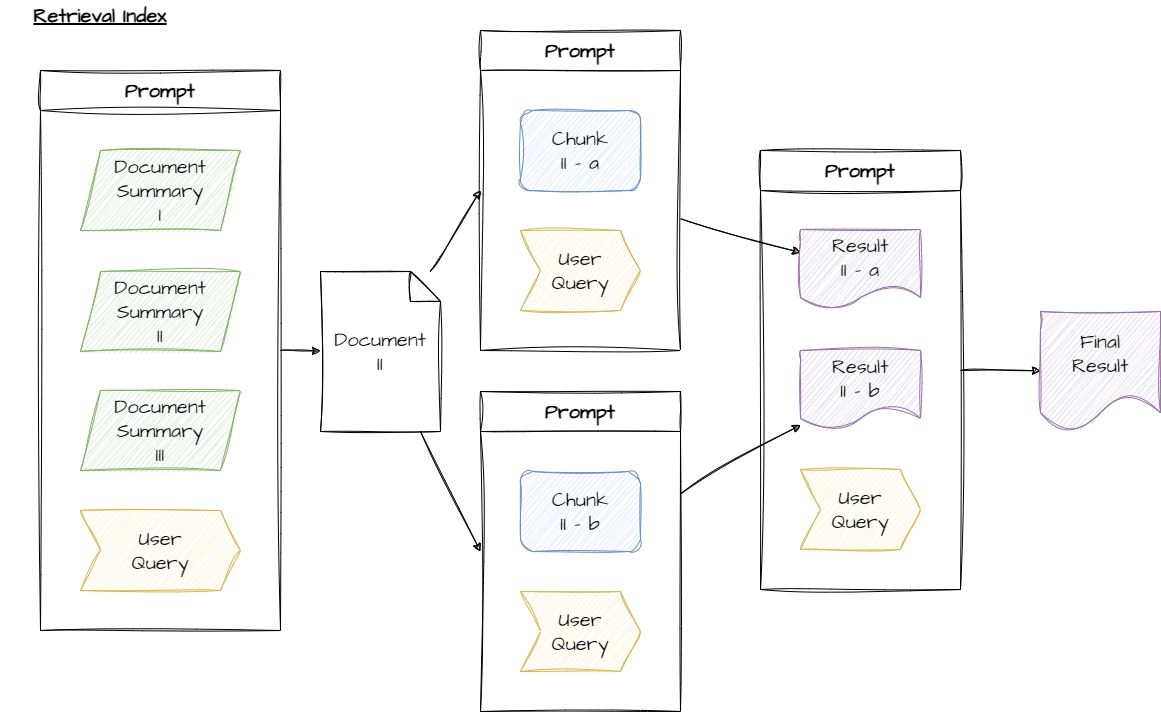

The diagram above was exported from draw.io. Its source (the exported page's mxGraphModel, read from the mxfile embedded in the PNG):
<mxGraphModel dx="1285" dy="1062" grid="1" gridSize="10" guides="1" tooltips="1" connect="1" arrows="1" fold="1" page="1" pageScale="1" pageWidth="1169" pageHeight="827" math="0" shadow="0">
  <root>
    <mxCell id="0" />
    <mxCell id="1" parent="0" />
    <mxCell id="30" value="Retrieval Index" style="text;html=1;strokeColor=none;fillColor=none;align=center;verticalAlign=middle;whiteSpace=wrap;rounded=0;sketch=1;hachureGap=4;jiggle=2;curveFitting=1;fontFamily=Architects Daughter;fontSource=https%3A%2F%2Ffonts.googleapis.com%2Fcss%3Ffamily%3DArchitects%2BDaughter;fontSize=20;fontStyle=5" vertex="1" parent="1">
      <mxGeometry y="850" width="200" height="30" as="geometry" />
    </mxCell>
    <mxCell id="31" value="User&lt;br&gt;Query" style="shape=step;perimeter=stepPerimeter;whiteSpace=wrap;html=1;fixedSize=1;sketch=1;hachureGap=4;jiggle=2;curveFitting=1;fontFamily=Architects Daughter;fontSource=https%3A%2F%2Ffonts.googleapis.com%2Fcss%3Ffamily%3DArchitects%2BDaughter;fontSize=20;fillColor=#fff2cc;strokeColor=#d6b656;" vertex="1" parent="1">
      <mxGeometry x="80" y="1360" width="160" height="80" as="geometry" />
    </mxCell>
    <mxCell id="32" value="Document&lt;br&gt;Summary&lt;br&gt;I" style="shape=parallelogram;perimeter=parallelogramPerimeter;whiteSpace=wrap;html=1;fixedSize=1;sketch=1;hachureGap=4;jiggle=2;curveFitting=1;fontFamily=Architects Daughter;fontSource=https%3A%2F%2Ffonts.googleapis.com%2Fcss%3Ffamily%3DArchitects%2BDaughter;fontSize=20;fillColor=#d5e8d4;strokeColor=#82b366;" vertex="1" parent="1">
      <mxGeometry x="80" y="1000" width="160" height="80" as="geometry" />
    </mxCell>
    <mxCell id="33" value="Document&lt;br&gt;Summary&lt;br&gt;II" style="shape=parallelogram;perimeter=parallelogramPerimeter;whiteSpace=wrap;html=1;fixedSize=1;sketch=1;hachureGap=4;jiggle=2;curveFitting=1;fontFamily=Architects Daughter;fontSource=https%3A%2F%2Ffonts.googleapis.com%2Fcss%3Ffamily%3DArchitects%2BDaughter;fontSize=20;fillColor=#d5e8d4;strokeColor=#82b366;" vertex="1" parent="1">
      <mxGeometry x="80" y="1121" width="160" height="80" as="geometry" />
    </mxCell>
    <mxCell id="34" value="Document&lt;br&gt;Summary&lt;br&gt;III" style="shape=parallelogram;perimeter=parallelogramPerimeter;whiteSpace=wrap;html=1;fixedSize=1;sketch=1;hachureGap=4;jiggle=2;curveFitting=1;fontFamily=Architects Daughter;fontSource=https%3A%2F%2Ffonts.googleapis.com%2Fcss%3Ffamily%3DArchitects%2BDaughter;fontSize=20;fillColor=#d5e8d4;strokeColor=#82b366;" vertex="1" parent="1">
      <mxGeometry x="80" y="1240" width="160" height="80" as="geometry" />
    </mxCell>
    <mxCell id="45" style="edgeStyle=none;sketch=1;hachureGap=4;jiggle=2;curveFitting=1;html=1;entryX=0;entryY=0.5;entryDx=0;entryDy=0;fontFamily=Architects Daughter;fontSource=https%3A%2F%2Ffonts.googleapis.com%2Fcss%3Ffamily%3DArchitects%2BDaughter;fontSize=16;" edge="1" parent="1" source="35" target="38">
      <mxGeometry relative="1" as="geometry" />
    </mxCell>
    <mxCell id="46" style="edgeStyle=none;sketch=1;hachureGap=4;jiggle=2;curveFitting=1;html=1;entryX=0;entryY=0.5;entryDx=0;entryDy=0;fontFamily=Architects Daughter;fontSource=https%3A%2F%2Ffonts.googleapis.com%2Fcss%3Ffamily%3DArchitects%2BDaughter;fontSize=16;" edge="1" parent="1" source="35" target="41">
      <mxGeometry relative="1" as="geometry" />
    </mxCell>
    <mxCell id="35" value="Document&lt;br&gt;II" style="shape=note;whiteSpace=wrap;html=1;backgroundOutline=1;darkOpacity=0.05;sketch=1;hachureGap=4;jiggle=2;curveFitting=1;fontFamily=Architects Daughter;fontSource=https%3A%2F%2Ffonts.googleapis.com%2Fcss%3Ffamily%3DArchitects%2BDaughter;fontSize=20;" vertex="1" parent="1">
      <mxGeometry x="320" y="1121" width="120" height="160" as="geometry" />
    </mxCell>
    <mxCell id="37" style="edgeStyle=none;sketch=1;hachureGap=4;jiggle=2;curveFitting=1;html=1;exitX=1;exitY=0.5;exitDx=0;exitDy=0;fontFamily=Architects Daughter;fontSource=https%3A%2F%2Ffonts.googleapis.com%2Fcss%3Ffamily%3DArchitects%2BDaughter;fontSize=16;" edge="1" parent="1" source="36" target="35">
      <mxGeometry relative="1" as="geometry" />
    </mxCell>
    <mxCell id="36" value="Prompt" style="swimlane;whiteSpace=wrap;html=1;sketch=1;hachureGap=4;jiggle=2;curveFitting=1;fontFamily=Architects Daughter;fontSource=https%3A%2F%2Ffonts.googleapis.com%2Fcss%3Ffamily%3DArchitects%2BDaughter;fontSize=20;startSize=40;" vertex="1" parent="1">
      <mxGeometry x="40" y="920" width="240" height="560" as="geometry" />
    </mxCell>
    <mxCell id="49" style="edgeStyle=none;sketch=1;hachureGap=4;jiggle=2;curveFitting=1;html=1;fontFamily=Architects Daughter;fontSource=https%3A%2F%2Ffonts.googleapis.com%2Fcss%3Ffamily%3DArchitects%2BDaughter;fontSize=16;" edge="1" parent="1" source="38" target="52">
      <mxGeometry relative="1" as="geometry">
        <mxPoint x="720" y="1040" as="targetPoint" />
      </mxGeometry>
    </mxCell>
    <mxCell id="38" value="Prompt" style="swimlane;whiteSpace=wrap;html=1;sketch=1;hachureGap=4;jiggle=2;curveFitting=1;fontFamily=Architects Daughter;fontSource=https%3A%2F%2Ffonts.googleapis.com%2Fcss%3Ffamily%3DArchitects%2BDaughter;fontSize=20;startSize=40;" vertex="1" parent="1">
      <mxGeometry x="480" y="880" width="200" height="320" as="geometry" />
    </mxCell>
    <mxCell id="39" value="Chunk&lt;br&gt;II - a" style="rounded=1;whiteSpace=wrap;html=1;sketch=1;hachureGap=4;jiggle=2;curveFitting=1;fontFamily=Architects Daughter;fontSource=https%3A%2F%2Ffonts.googleapis.com%2Fcss%3Ffamily%3DArchitects%2BDaughter;fontSize=20;fillColor=#dae8fc;strokeColor=#6c8ebf;" vertex="1" parent="1">
      <mxGeometry x="520" y="960" width="120" height="80" as="geometry" />
    </mxCell>
    <mxCell id="40" value="User&lt;br&gt;Query" style="shape=step;perimeter=stepPerimeter;whiteSpace=wrap;html=1;fixedSize=1;sketch=1;hachureGap=4;jiggle=2;curveFitting=1;fontFamily=Architects Daughter;fontSource=https%3A%2F%2Ffonts.googleapis.com%2Fcss%3Ffamily%3DArchitects%2BDaughter;fontSize=20;fillColor=#fff2cc;strokeColor=#d6b656;" vertex="1" parent="1">
      <mxGeometry x="520" y="1080" width="120" height="80" as="geometry" />
    </mxCell>
    <mxCell id="50" style="edgeStyle=none;sketch=1;hachureGap=4;jiggle=2;curveFitting=1;html=1;fontFamily=Architects Daughter;fontSource=https%3A%2F%2Ffonts.googleapis.com%2Fcss%3Ffamily%3DArchitects%2BDaughter;fontSize=16;" edge="1" parent="1" source="41" target="53">
      <mxGeometry relative="1" as="geometry">
        <mxPoint x="720" y="1401" as="targetPoint" />
      </mxGeometry>
    </mxCell>
    <mxCell id="41" value="Prompt" style="swimlane;whiteSpace=wrap;html=1;sketch=1;hachureGap=4;jiggle=2;curveFitting=1;fontFamily=Architects Daughter;fontSource=https%3A%2F%2Ffonts.googleapis.com%2Fcss%3Ffamily%3DArchitects%2BDaughter;fontSize=20;startSize=40;" vertex="1" parent="1">
      <mxGeometry x="480" y="1241" width="200" height="320" as="geometry" />
    </mxCell>
    <mxCell id="42" value="Chunk&lt;br&gt;II - b" style="rounded=1;whiteSpace=wrap;html=1;sketch=1;hachureGap=4;jiggle=2;curveFitting=1;fontFamily=Architects Daughter;fontSource=https%3A%2F%2Ffonts.googleapis.com%2Fcss%3Ffamily%3DArchitects%2BDaughter;fontSize=20;fillColor=#dae8fc;strokeColor=#6c8ebf;" vertex="1" parent="1">
      <mxGeometry x="520" y="1321" width="120" height="80" as="geometry" />
    </mxCell>
    <mxCell id="43" value="User&lt;br&gt;Query" style="shape=step;perimeter=stepPerimeter;whiteSpace=wrap;html=1;fixedSize=1;sketch=1;hachureGap=4;jiggle=2;curveFitting=1;fontFamily=Architects Daughter;fontSource=https%3A%2F%2Ffonts.googleapis.com%2Fcss%3Ffamily%3DArchitects%2BDaughter;fontSize=20;fillColor=#fff2cc;strokeColor=#d6b656;" vertex="1" parent="1">
      <mxGeometry x="520" y="1441" width="120" height="80" as="geometry" />
    </mxCell>
    <mxCell id="57" style="edgeStyle=none;sketch=1;hachureGap=4;jiggle=2;curveFitting=1;html=1;fontFamily=Architects Daughter;fontSource=https%3A%2F%2Ffonts.googleapis.com%2Fcss%3Ffamily%3DArchitects%2BDaughter;fontSize=16;" edge="1" parent="1" source="51" target="55">
      <mxGeometry relative="1" as="geometry" />
    </mxCell>
    <mxCell id="51" value="Prompt" style="swimlane;whiteSpace=wrap;html=1;sketch=1;hachureGap=4;jiggle=2;curveFitting=1;fontFamily=Architects Daughter;fontSource=https%3A%2F%2Ffonts.googleapis.com%2Fcss%3Ffamily%3DArchitects%2BDaughter;fontSize=20;startSize=40;" vertex="1" parent="1">
      <mxGeometry x="760" y="1000" width="200" height="439" as="geometry" />
    </mxCell>
    <mxCell id="52" value="Result&lt;br&gt;II - a" style="shape=document;whiteSpace=wrap;html=1;boundedLbl=1;sketch=1;hachureGap=4;jiggle=2;curveFitting=1;fontFamily=Architects Daughter;fontSource=https%3A%2F%2Ffonts.googleapis.com%2Fcss%3Ffamily%3DArchitects%2BDaughter;fontSize=20;fillColor=#e1d5e7;strokeColor=#9673a6;" vertex="1" parent="51">
      <mxGeometry x="40" y="79" width="120" height="80" as="geometry" />
    </mxCell>
    <mxCell id="53" value="Result&lt;br&gt;II - b" style="shape=document;whiteSpace=wrap;html=1;boundedLbl=1;sketch=1;hachureGap=4;jiggle=2;curveFitting=1;fontFamily=Architects Daughter;fontSource=https%3A%2F%2Ffonts.googleapis.com%2Fcss%3Ffamily%3DArchitects%2BDaughter;fontSize=20;fillColor=#e1d5e7;strokeColor=#9673a6;" vertex="1" parent="51">
      <mxGeometry x="40" y="200" width="120" height="80" as="geometry" />
    </mxCell>
    <mxCell id="54" value="User&lt;br&gt;Query" style="shape=step;perimeter=stepPerimeter;whiteSpace=wrap;html=1;fixedSize=1;sketch=1;hachureGap=4;jiggle=2;curveFitting=1;fontFamily=Architects Daughter;fontSource=https%3A%2F%2Ffonts.googleapis.com%2Fcss%3Ffamily%3DArchitects%2BDaughter;fontSize=20;fillColor=#fff2cc;strokeColor=#d6b656;" vertex="1" parent="51">
      <mxGeometry x="40" y="319" width="120" height="80" as="geometry" />
    </mxCell>
    <mxCell id="55" value="Final&lt;br&gt;Result" style="shape=document;whiteSpace=wrap;html=1;boundedLbl=1;sketch=1;hachureGap=4;jiggle=2;curveFitting=1;fontFamily=Architects Daughter;fontSource=https%3A%2F%2Ffonts.googleapis.com%2Fcss%3Ffamily%3DArchitects%2BDaughter;fontSize=20;fillColor=#e1d5e7;strokeColor=#9673a6;" vertex="1" parent="1">
      <mxGeometry x="1040" y="1161" width="120" height="119" as="geometry" />
    </mxCell>
  </root>
</mxGraphModel>